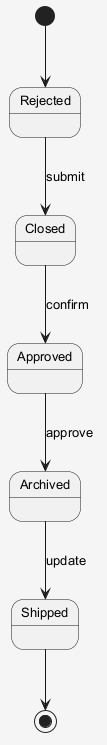

The diagram above was rendered by PlantUML. Its source (embedded in the PNG):
@startuml
skinparam shadowing false
skinparam backgroundColor #F5F5F5
skinparam defaultFontSize 13
[*] --> Rejected
Rejected --> Closed : submit
Closed --> Approved : confirm
Approved --> Archived : approve
Archived --> Shipped : update
Shipped --> [*]
@enduml